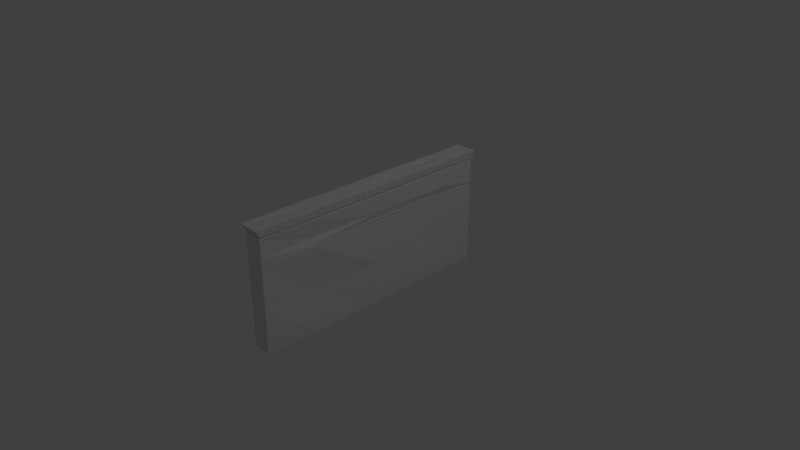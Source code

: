 # Source: wall1.1.blend  (saved by Blender 2.79.0; exported with 4.5.12 LTS)
import bpy
from mathutils import Matrix  # noqa: F401  (used for matrix-valued properties, if any)

bpy.ops.wm.read_factory_settings(use_empty=True)
scene = bpy.context.scene
scene.name = 'Scene'

# ---- collections
col_collection_1 = bpy.data.collections.new('Collection 1'); scene.collection.children.link(col_collection_1)

# ---- materials (node trees are filled in below, after node groups)
mat_material = bpy.data.materials.new('Material')
mat_material.alpha_threshold = 0.0
mat_material.use_transparent_shadow = False
mat_material.roughness = 0.5
mat_material.line_color = (0.0, 0.0, 0.0, 1.0)

# ---- material node trees

# ---- world
world_world = bpy.data.worlds.new('World'); scene.world = world_world
world_world.color = (0.05088, 0.05088, 0.05088)
world_world.use_sun_shadow = False
world_world.sun_shadow_jitter_overblur = 0.0
world_world.cycles.sampling_method = 'MANUAL'

# ---- cameras
cam_camera = bpy.data.cameras.new('Camera')
cam_camera.clip_end = 100.0
cam_camera.lens = 35.0
cam_camera.sensor_width = 32.0
cam_camera.sensor_height = 18.0
cam_camera.ortho_scale = 7.314
cam_camera.dof.focus_distance = 0.0
cam_camera.dof.aperture_fstop = 128.0

# ---- lights
light_lamp = bpy.data.lights.new('Lamp', 'POINT')
light_lamp.transmission_factor = 0.0
light_lamp.cutoff_distance = 30.0
light_lamp.energy = 100.0
light_lamp.shadow_buffer_clip_start = 1.001
light_lamp.shadow_soft_size = 0.1
light_lamp.shadow_maximum_resolution = 0.006
light_lamp.use_absolute_resolution = True

# ---- meshes
me_cube = bpy.data.meshes.new('Cube')
me_cube.from_pydata([(1.0, 1.0, -0.7269), (1.0, -1.0, -0.7269), (-0.872, -1.0, -0.7269), (-0.872, 1.0, -0.7269), (0.9302, 1.0, 0.9728), (0.9302, -1.0, 0.9728), (-0.7917, -1.0, 0.9728), (-0.7917, 1.0, 0.9728), (1.163, 1.027, 1.088), (1.163, -1.029, 1.088), (-1.034, -1.029, 1.088), (-1.034, 1.027, 1.088), (0.8564, 1.0, 0.9673), (0.8564, -1.0, 0.9673), (-0.7345, -1.0, 0.9673), (-0.7345, 1.0, 0.9673), (1.0, 1.0, 0.9367), (1.0, -1.0, 0.9367), (-0.872, -1.0, 0.9367), (-0.872, 1.0, 0.9367), (1.073, 1.0, 0.9787), (1.073, -1.0, 0.9787), (-0.9453, -1.0, 0.9787), (-0.9453, 1.0, 0.9787), (1.0, 1.0, 0.5587), (1.0, -1.0, 0.5587), (-0.872, -1.0, 0.5587), (-0.872, 1.0, 0.5587), (0.8511, 0.9976, 0.5675), (1.0, -1.0, 0.5808), (-0.872, -1.0, 0.5808), (-0.872, 1.0, 0.5808), (1.0, 1.0, 0.5865), (1.0, -1.0, 0.5865), (-0.872, -1.0, 0.5865), (-0.872, 1.0, 0.5865), (0.904, 0.7248, -0.7122), (-0.872, 0.7248, -0.7269), (0.9302, 0.7248, 0.9728), (-0.7917, 0.7248, 0.9728), (-0.872, 0.7248, 0.9367), (1.0, 0.7248, 0.9367), (0.7628, 0.7273, 0.5558), (-0.7624, 0.7262, 0.5562), (0.7654, 0.7259, 0.5654), (-0.7719, 0.7261, 0.5784), (0.787, 0.7271, 0.5837), (-0.7755, 0.726, 0.5842), (0.9025, 0.7231, -0.712), (0.9302, 0.7231, 0.9728), (-0.872, 0.7231, 0.9367), (-0.7619, 0.7244, 0.5562), (-0.7713, 0.7243, 0.5784), (-0.7749, 0.7243, 0.5842), (-0.872, 0.7231, -0.7269), (-0.7917, 0.7231, 0.9728), (0.969, 0.7231, 0.9367), (0.7623, 0.7255, 0.5559), (0.8762, 0.2134, 0.5772), (0.7848, 0.7253, 0.5837), (0.9001, 0.7198, -0.7116), (0.9302, 0.7198, 0.9728), (-0.872, 0.7198, 0.9367), (-0.7611, 0.7212, 0.5562), (-0.77, 0.7211, 0.5784), (-0.7735, 0.721, 0.5842), (-0.8719, 0.7198, -0.7269), (-0.7917, 0.7198, 0.9728), (1.0, 0.7198, 0.9367), (0.7613, 0.7222, 0.5559), (0.8762, 0.2101, 0.5774), (0.7836, 0.7221, 0.5837), (1.0, 1.0, 0.6826), (1.0, -1.0, 0.6826), (-0.872, -1.0, 0.6826), (-0.872, 1.0, 0.6826), (1.0, 0.7248, 0.6826), (-0.6547, 0.7272, 0.6803), (-0.6542, 0.7254, 0.6803), (1.0, 0.7231, 0.6826), (-0.6532, 0.7221, 0.6803), (1.0, 0.7198, 0.6826), (1.0, 1.0, 0.6881), (1.0, -1.0, 0.6881), (-0.872, -1.0, 0.6881), (-0.872, 1.0, 0.6881), (1.0, 0.7248, 0.6881), (-0.6536, 0.7272, 0.6858), (-0.6531, 0.7254, 0.6858), (0.9639, 0.7231, 0.6881), (-0.6523, 0.7221, 0.6858), (1.0, 0.7198, 0.6881), (0.9952, 0.9998, -0.07277), (1.0, -1.0, -0.07278), (-0.87, -0.9999, -0.07274), (-0.872, 1.0, -0.07279), (-0.7181, 0.7259, -0.07248), (0.7181, 0.726, -0.07245), (-0.718, 0.7242, -0.07247), (0.718, 0.7242, -0.07245), (-0.7179, 0.7209, -0.07246), (0.7179, 0.721, -0.07243), (0.9992, 1.0, -0.08852), (1.0, -1.0, -0.08852), (-0.8608, -0.9993, -0.08824), (-0.872, 1.0, -0.08852), (-0.7407, 0.7258, -0.08818), (0.7407, 0.7258, -0.08816), (-0.7409, 0.724, -0.08818), (0.7409, 0.7241, -0.08816), (-0.7414, 0.7207, -0.08818), (0.7413, 0.7208, -0.08815), (0.9997, 1.0, -0.0983), (1.0, -1.0, -0.0983), (-0.8554, -0.999, -0.09788), (-0.872, 1.0, -0.0983), (-0.7507, 0.7257, -0.09793), (0.7507, 0.7258, -0.09791), (-0.7508, 0.7239, -0.09793), (0.7508, 0.724, -0.09791), (-0.751, 0.7207, -0.09793), (0.7509, 0.7207, -0.09791), (1.0, -0.5675, -0.7269), (0.9302, -0.5675, 0.9728), (-0.872, -0.5675, 0.9367), (-0.872, -0.5675, 0.5587), (-0.8616, -0.5675, 0.5807), (-0.85, -0.5675, 0.5862), (-0.872, -0.5675, -0.7269), (-0.7917, -0.5675, 0.9728), (1.0, -0.5675, 0.9367), (0.9986, -0.5675, 0.5587), (0.993, -0.6957, 0.5808), (0.9618, -0.5675, 0.5865), (-0.7117, -0.5677, 0.6813), (0.7117, -0.5677, 0.6813), (-0.7129, -0.5677, 0.687), (0.7129, -0.5677, 0.687), (-0.5908, -0.5636, -0.0623), (0.5897, -0.5626, -0.05904), (0.5913, -0.5648, -0.08086), (-0.5908, -0.5646, -0.08035), (-0.5966, -0.565, -0.0911), (0.5969, -0.5651, -0.09095), (1.0, -0.5762, -0.7269), (0.9302, -0.5762, 0.9728), (-0.872, -0.5762, 0.9367), (-0.872, -0.5762, 0.5587), (-0.8646, -0.5762, 0.5807), (-0.8555, -0.5763, 0.5863), (-0.722, -0.5764, 0.6816), (-0.7236, -0.5764, 0.6872), (-0.6065, -0.5724, -0.06256), (-0.6107, -0.5732, -0.08028), (-0.6178, -0.5735, -0.09077), (-0.872, -0.5762, -0.7269), (-0.7917, -0.5762, 0.9728), (1.0, -0.5762, 0.9367), (0.999, -0.5762, 0.5587), (0.9926, -0.7018, 0.5808), (0.9645, -0.5762, 0.5865), (0.722, -0.5764, 0.6816), (0.7236, -0.5764, 0.6872), (0.6056, -0.5719, -0.06055), (0.6894, -0.6807, -0.08115), (0.6188, -0.5738, -0.09091), (1.0, -0.5821, -0.7269), (0.9302, -0.5821, 0.9728), (-0.872, -0.5821, 0.9367), (-0.872, -0.5821, 0.5587), (-0.8661, -0.5821, 0.5807), (-0.8586, -0.5821, 0.5864), (-0.7303, -0.5823, 0.6817), (-0.7321, -0.5823, 0.6873), (-0.6183, -0.5783, -0.06274), (-0.6259, -0.579, -0.08012), (-0.6344, -0.5792, -0.09042), (-0.872, -0.5821, -0.7269), (-0.7917, -0.5821, 0.9728), (1.0, -0.5821, 0.9367), (0.9991, -0.5821, 0.5587), (0.9923, -0.706, 0.5808), (0.9663, -0.5821, 0.5865), (0.7303, -0.5823, 0.6817), (0.7321, -0.5823, 0.6873), (0.6178, -0.5781, -0.06161), (0.6897, -0.6864, -0.08055), (0.6357, -0.5795, -0.09066), (-0.872, -0.0005948, -0.7269), (-0.7917, -0.0005948, 0.9728), (1.0, -0.0005956, 0.9367), (0.7789, -0.0006007, 0.5585), (0.8923, -0.2968, 0.5808), (0.8031, -0.0006076, 0.5863), (0.9358, -0.0005954, 0.6826), (0.9469, -0.0005953, 0.6881), (0.8693, -0.0002907, -0.07443), (0.7631, 0.294, -0.09052), (0.8759, -0.0003062, -0.09986), (1.0, -0.0005951, -0.7269), (0.9302, -0.0005955, 0.9728), (-0.872, -0.0005948, 0.9367), (-0.7782, -0.0005987, 0.5585), (-0.7957, -0.000607, 0.5806), (-0.8021, -0.0006059, 0.5863), (-0.872, -0.0005948, 0.6826), (-0.872, -0.0005948, 0.6881), (-0.5338, 0.001077, -0.07144), (-0.5261, 0.001161, -0.08832), (-0.5244, 0.001204, -0.09875), (1.0, -0.01119, -0.7269), (0.9302, -0.01119, 0.9728), (-0.872, -0.01119, 0.9367), (-0.7763, -0.0112, 0.5585), (-0.7911, -0.0112, 0.5806), (-0.7969, -0.0112, 0.5863), (-0.872, -0.01119, 0.6826), (-0.872, -0.01119, 0.6881), (-0.5428, -0.009624, -0.07089), (-0.5389, -0.009567, -0.08747), (-0.5376, -0.009519, -0.09782), (-0.872, -0.01119, -0.7269), (-0.7917, -0.01119, 0.9728), (1.0, -0.01119, 0.9367), (0.7752, -0.01121, 0.5585), (0.8933, -0.3042, 0.5808), (0.7977, -0.0112, 0.5863), (0.9337, -0.01119, 0.6826), (0.9445, -0.01119, 0.6881), (0.875, -0.0109, -0.07436), (0.7666, 0.2834, -0.09056), (0.8817, -0.01092, -0.09979), (1.0, -0.01921, -0.7269), (0.9302, -0.01921, 0.9728), (-0.872, -0.01921, 0.9367), (-0.7771, -0.01923, 0.5585), (-0.7889, -0.01923, 0.5806), (-0.7939, -0.01923, 0.5863), (-0.872, -0.01921, 0.6826), (-0.872, -0.01921, 0.6881), (-0.5475, -0.01769, -0.07052), (-0.5463, -0.01767, -0.08688), (-0.5463, -0.01764, -0.0971), (-0.872, -0.01921, -0.7269), (-0.7917, -0.01921, 0.9728), (1.0, -0.01921, 0.9367), (0.7761, -0.01923, 0.5584), (0.8942, -0.3099, 0.5808), (0.794, -0.01923, 0.5863), (0.9319, -0.01921, 0.6826), (0.9425, -0.01921, 0.6881), (0.879, -0.01893, -0.07431), (0.7699, 0.2748, -0.09164), (0.8857, -0.01895, -0.09973), (0.2301, 1.0, -0.7269), (0.2301, -1.0, -0.7269), (0.222, 1.0, 0.9728), (0.222, -1.0, 0.9728), (0.2301, 1.0, 0.9367), (0.2301, -1.0, 0.9367), (0.2301, -0.9937, 0.5587), (0.2301, 1.0, 0.5587), (0.1424, 0.9986, 0.5729), (0.2301, -0.9888, 0.5808), (0.2301, 1.0, 0.5865), (0.2301, -0.9886, 0.5865), (0.222, 0.7248, 0.9728), (0.1735, 0.7248, -0.7182), (0.222, 0.7231, 0.9728), (0.1727, 0.7231, -0.7181), (0.222, 0.7198, 0.9728), (0.1713, 0.7198, -0.7179), (0.2301, 0.9947, 0.6826), (0.2301, -0.9999, 0.6826), (0.2301, 0.9947, 0.6881), (0.2301, -1.0, 0.6881), (0.2301, -1.0, -0.07278), (0.2273, 0.9957, -0.0728), (0.2301, -1.0, -0.08852), (0.2296, 0.9968, -0.08854), (0.2301, -1.0, -0.0983), (0.2299, 0.997, -0.09831), (0.222, -0.5675, 0.9728), (0.2301, -0.5675, -0.7269), (0.222, -0.5762, 0.9728), (0.2301, -0.5762, -0.7269), (0.222, -0.5821, 0.9728), (0.2301, -0.5821, -0.7269), (0.2301, -0.0005949, -0.7269), (0.222, -0.0005952, 0.9728), (0.2301, -0.01119, -0.7269), (0.222, -0.01119, 0.9728), (0.2301, -0.01921, -0.7269), (0.222, -0.01921, 0.9728), (0.1854, 1.0, -0.7269), (0.1854, -1.0, -0.7269), (0.1809, 1.0, 0.9728), (0.1809, -1.0, 0.9728), (0.1809, 0.7248, 0.9728), (0.1809, 0.7231, 0.9728), (0.1809, 0.7198, 0.9728), (0.1809, -0.5675, 0.9728), (0.1809, -0.5762, 0.9728), (0.1809, -0.5821, 0.9728), (0.1809, -0.0005952, 0.9728), (0.1809, -0.01119, 0.9728), (0.1809, -0.01921, 0.9728), (0.1854, 1.0, 0.9367), (0.1854, -1.0, 0.9367), (0.1854, -0.9976, 0.5587), (0.1854, 1.0, 0.5587), (0.1011, 0.9956, 0.5733), (0.1854, -0.9986, 0.5808), (0.1854, 1.0, 0.5865), (0.1854, -0.9981, 0.5865), (0.1312, 0.7248, -0.7186), (0.1303, 0.7231, -0.7185), (0.129, 0.7198, -0.7183), (0.1854, 0.9987, 0.6826), (0.1854, -0.997, 0.6826), (0.1854, 0.9994, 0.6881), (0.1854, -0.998, 0.6881), (0.1854, -1.0, -0.07278), (0.1827, 0.9994, -0.07278), (0.1854, -1.0, -0.08852), (0.1849, 0.998, -0.08853), (0.1854, -1.0, -0.0983), (0.1852, 0.9976, -0.09831), (0.1854, -0.5675, -0.7269), (0.1854, -0.5762, -0.7269), (0.1854, -0.5821, -0.7269), (0.1854, -0.0005949, -0.7269), (0.1854, -0.01119, -0.7269), (0.1854, -0.01921, -0.7269), (-0.656, 1.0, -0.7269), (-0.656, -1.0, -0.7269), (-0.5929, 1.0, 0.9728), (-0.5929, -1.0, 0.9728), (-0.5929, 0.7248, 0.9728), (-0.5929, 0.7231, 0.9728), (-0.5929, 0.7198, 0.9728), (-0.5929, -0.5675, 0.9728), (-0.5929, -0.5762, 0.9728), (-0.5929, -0.5821, 0.9728), (-0.5929, -0.0005948, 0.9728), (-0.5929, -0.01119, 0.9728), (-0.5929, -0.01921, 0.9728), (-0.656, 1.0, 0.9367), (-0.656, -1.0, 0.9367), (-0.656, -1.0, 0.5587), (-0.656, 1.0, 0.5587), (-0.6731, 0.9997, 0.5792), (-0.656, -1.0, 0.5808), (-0.656, 1.0, 0.5865), (-0.656, -1.0, 0.5865), (-0.667, 0.7248, -0.7252), (-0.6672, 0.7231, -0.7252), (-0.6674, 0.7198, -0.7251), (-0.656, 1.0, 0.6826), (-0.656, -1.0, 0.6826), (-0.656, 1.0, 0.6881), (-0.656, -1.0, 0.6881), (-0.656, -0.9994, -0.07277), (-0.6566, 0.9968, -0.07265), (-0.656, -0.9974, -0.08842), (-0.6563, 0.9927, -0.08813), (-0.6561, -0.994, -0.09806), (-0.6564, 0.9899, -0.09778), (-0.656, -0.5675, -0.7269), (-0.656, -0.5762, -0.7269), (-0.656, -0.5821, -0.7269), (-0.656, -0.0005948, -0.7269), (-0.656, -0.01119, -0.7269), (-0.656, -0.01921, -0.7269), (0.6952, 1.027, 1.088), (0.6952, -1.029, 1.088), (0.5175, 1.0, 0.9673), (0.5175, -1.0, 0.9673), (0.6428, 1.0, 0.9787), (0.6428, -1.0, 0.9787), (0.4465, 1.024, 1.083), (0.4465, -1.029, 1.088), (0.3374, 1.0, 0.9673), (0.3374, -1.0, 0.9673), (0.4144, 1.0, 0.9787), (0.4144, -1.0, 0.9787), (1.163, -0.4928, 1.088), (-1.034, -0.4928, 1.088), (0.8564, -0.4786, 0.9673), (-0.7345, -0.4786, 0.9673), (-0.9453, -0.4786, 0.9787), (1.073, -0.4786, 0.9787), (0.5175, -0.4786, 0.9673), (0.6952, -0.4928, 1.088), (0.3374, -0.4786, 0.9673), (0.4465, -0.4928, 1.088), (1.163, -0.6457, 1.088), (0.8564, -0.6274, 0.9673), (1.073, -0.6274, 0.9787), (0.5175, -0.6274, 0.9673), (0.3374, -0.6274, 0.9673), (-1.034, -0.6457, 1.088), (-0.7345, -0.6274, 0.9673), (-0.9453, -0.6274, 0.9787), (0.6952, -0.6457, 1.088), (0.4465, -0.6457, 1.085), (-1.034, 0.237, 1.088), (-0.7345, 0.2312, 0.9673), (-0.9453, 0.2312, 0.9787), (0.6952, 0.237, 1.088), (0.4465, 0.237, 1.077), (1.163, 0.237, 1.088), (0.8564, 0.2312, 0.9673), (1.073, 0.2312, 0.9787), (0.5175, 0.2312, 0.9673), (0.3374, 0.2312, 0.9673), (1.163, 0.2162, 1.088), (0.8564, 0.211, 0.9673), (1.073, 0.211, 0.9787), (0.5175, 0.211, 0.9673), (0.3374, 0.211, 0.9673), (-1.034, 0.2162, 1.088), (-0.7345, 0.211, 0.9673), (-0.9453, 0.211, 0.9787), (0.6952, 0.2162, 1.088), (0.4465, 0.2162, 1.076), (-0.7136, 1.027, 1.088), (-0.7136, -1.029, 1.088), (-0.5023, 1.0, 0.9673), (-0.5023, -1.0, 0.9673), (-0.6507, 1.0, 0.9787), (-0.6507, -1.0, 0.9787), (-0.5023, -0.4786, 0.9673), (-0.7136, -0.4928, 1.088), (-0.5023, -0.6274, 0.9673), (-0.7136, -0.6457, 1.088), (-0.7136, 0.237, 1.088), (-0.5023, 0.2312, 0.9673), (-0.7136, 0.2162, 1.088), (-0.5023, 0.211, 0.9673), (-0.1326, -0.4786, 0.9673), (-0.1326, -0.6274, 0.9673), (-0.1326, 0.2312, 0.9673), (-0.1326, 0.211, 0.9673), (-0.2028, 1.026, 1.085), (-0.2028, -1.029, 1.088), (-0.1326, 1.0, 0.9673), (-0.1326, -1.0, 0.9673), (-0.1818, 1.0, 0.9787), (-0.1818, -1.0, 0.9787), (-0.2028, -0.4928, 1.088), (-0.2028, -0.6457, 1.073), (-0.2028, 0.237, 1.088), (-0.2028, 0.2162, 1.088), (-1.034, 0.7768, 1.088), (-0.7345, 0.7563, 0.9673), (-0.9453, 0.7563, 0.9787), (0.6952, 0.7768, 1.087), (0.4465, 0.7768, 1.088), (1.163, 0.7768, 1.088), (0.8564, 0.7563, 0.9673), (1.073, 0.7563, 0.9787), (0.5175, 0.7563, 0.9673), (0.3374, 0.7563, 0.9673), (-0.5023, 0.7563, 0.9673), (-0.7136, 0.7768, 1.088), (-0.2028, 0.7768, 1.085), (-0.1326, 0.7563, 0.9673), (1.163, 0.6671, 1.088), (0.8564, 0.6496, 0.9673), (1.073, 0.6496, 0.9787), (0.5175, 0.6496, 0.9673), (0.3374, 0.6496, 0.9673), (-0.5023, 0.6496, 0.9673), (-0.1326, 0.6496, 0.9673), (-1.034, 0.6671, 1.088), (-0.7345, 0.6496, 0.9673), (-0.9453, 0.6496, 0.9787), (0.6952, 0.6671, 1.088), (0.4465, 0.6671, 1.088), (-0.7136, 0.6671, 1.088), (-0.2029, 0.6671, 1.073), (1.163, 0.5749, 1.088), (0.8564, 0.5599, 0.9673), (1.073, 0.5599, 0.9787), (0.5175, 0.5599, 0.9673), (0.3374, 0.5599, 0.9673), (-0.5023, 0.5599, 0.9673), (-0.1326, 0.5599, 0.9673), (-1.034, 0.5749, 1.088), (-0.7345, 0.5599, 0.9673), (-0.9453, 0.5599, 0.9787), (0.6952, 0.5749, 1.088), (0.4465, 0.5749, 1.088), (-0.7136, 0.5749, 1.088), (-0.2029, 0.5749, 1.066)], [], [(370, 177, 2, 335), (343, 337, 6, 178), (179, 17, 5, 167), (348, 18, 6, 337), (40, 19, 7, 39), (367, 115, 3, 334), (435, 427, 10, 401), (434, 402, 14, 429), (398, 397, 13, 21), (431, 429, 14, 22), (456, 455, 15, 23), (430, 426, 11, 23), (336, 7, 19, 347), (87, 85, 19, 40), (361, 84, 18, 348), (184, 83, 17, 179), (428, 430, 23, 15), (454, 456, 23, 11), (427, 431, 22, 10), (396, 398, 21, 9), (185, 93, 25, 180), (362, 94, 26, 349), (96, 95, 27, 43), (351, 31, 27, 350), (353, 35, 31, 351), (180, 25, 29, 181), (349, 26, 30, 352), (43, 27, 31, 45), (358, 75, 35, 353), (181, 29, 33, 182), (352, 30, 34, 354), (45, 31, 35, 47), (52, 45, 47, 53), (28, 44, 46, 32), (51, 43, 45, 52), (24, 42, 44, 28), (98, 96, 43, 51), (92, 97, 42, 24), (82, 86, 41, 16), (88, 87, 40, 50), (50, 40, 39, 55), (16, 41, 38, 4), (336, 338, 39, 7), (334, 3, 37, 355), (62, 50, 55, 67), (90, 88, 50, 62), (100, 98, 51, 63), (63, 51, 52, 64), (64, 52, 53, 65), (44, 58, 59, 46), (42, 57, 58, 44), (97, 99, 57, 42), (86, 89, 56, 41), (41, 56, 49, 38), (338, 339, 55, 39), (355, 37, 54, 356), (203, 64, 65, 204), (202, 63, 64, 203), (207, 100, 63, 202), (206, 90, 62, 201), (201, 62, 67, 189), (58, 70, 71, 59), (57, 69, 70, 58), (99, 101, 69, 57), (89, 91, 68, 56), (56, 68, 61, 49), (339, 340, 67, 55), (356, 54, 66, 357), (59, 71, 81, 79), (204, 65, 80, 205), (46, 59, 79, 76), (65, 53, 78, 80), (53, 47, 77, 78), (32, 46, 76, 72), (360, 85, 75, 358), (182, 33, 73, 183), (354, 34, 74, 359), (47, 35, 75, 77), (347, 19, 85, 360), (79, 81, 91, 89), (205, 80, 90, 206), (76, 79, 89, 86), (80, 78, 88, 90), (78, 77, 87, 88), (72, 76, 86, 82), (183, 73, 83, 184), (359, 74, 84, 361), (77, 75, 85, 87), (109, 111, 101, 99), (208, 110, 100, 207), (107, 109, 99, 97), (110, 108, 98, 100), (102, 107, 97, 92), (108, 106, 96, 98), (106, 105, 95, 96), (364, 104, 94, 362), (186, 103, 93, 185), (350, 27, 95, 363), (187, 113, 103, 186), (366, 114, 104, 364), (116, 115, 105, 106), (118, 116, 106, 108), (112, 117, 107, 102), (120, 118, 108, 110), (117, 119, 109, 107), (209, 120, 110, 208), (119, 121, 111, 109), (363, 95, 105, 365), (48, 60, 121, 119), (188, 66, 120, 209), (36, 48, 119, 117), (66, 54, 118, 120), (0, 36, 117, 112), (54, 37, 116, 118), (37, 3, 115, 116), (335, 2, 114, 366), (166, 1, 113, 187), (365, 105, 115, 367), (232, 122, 143, 253), (155, 128, 142, 154), (154, 142, 141, 153), (253, 143, 140, 252), (252, 140, 139, 251), (153, 141, 138, 152), (249, 135, 137, 250), (150, 134, 136, 151), (248, 133, 135, 249), (149, 127, 134, 150), (146, 124, 129, 156), (151, 136, 124, 146), (152, 138, 125, 147), (147, 125, 126, 148), (148, 126, 127, 149), (247, 132, 133, 248), (246, 131, 132, 247), (251, 139, 131, 246), (250, 137, 130, 245), (245, 130, 123, 233), (346, 341, 129, 244), (373, 243, 128, 368), (170, 148, 149, 171), (169, 147, 148, 170), (174, 152, 147, 169), (173, 151, 146, 168), (168, 146, 156, 178), (171, 149, 150, 172), (172, 150, 151, 173), (175, 153, 152, 174), (176, 154, 153, 175), (177, 155, 154, 176), (122, 144, 165, 143), (143, 165, 164, 140), (140, 164, 163, 139), (135, 161, 162, 137), (133, 160, 161, 135), (132, 159, 160, 133), (131, 158, 159, 132), (139, 163, 158, 131), (137, 162, 157, 130), (130, 157, 145, 123), (341, 342, 156, 129), (368, 128, 155, 369), (2, 177, 176, 114), (114, 176, 175, 104), (104, 175, 174, 94), (74, 172, 173, 84), (34, 171, 172, 74), (18, 168, 178, 6), (84, 173, 168, 18), (94, 174, 169, 26), (26, 169, 170, 30), (30, 170, 171, 34), (144, 166, 187, 165), (165, 187, 186, 164), (164, 186, 185, 163), (161, 183, 184, 162), (160, 182, 183, 161), (159, 181, 182, 160), (158, 180, 181, 159), (163, 185, 180, 158), (162, 184, 179, 157), (157, 179, 167, 145), (342, 343, 178, 156), (369, 155, 177, 370), (357, 66, 188, 371), (340, 344, 189, 67), (68, 190, 200, 61), (91, 195, 190, 68), (101, 196, 191, 69), (69, 191, 192, 70), (70, 192, 193, 71), (71, 193, 194, 81), (81, 194, 195, 91), (111, 197, 196, 101), (121, 198, 197, 111), (60, 199, 198, 121), (221, 188, 209, 220), (220, 209, 208, 219), (219, 208, 207, 218), (216, 205, 206, 217), (215, 204, 205, 216), (212, 201, 189, 222), (217, 206, 201, 212), (218, 207, 202, 213), (213, 202, 203, 214), (214, 203, 204, 215), (236, 214, 215, 237), (235, 213, 214, 236), (240, 218, 213, 235), (239, 217, 212, 234), (234, 212, 222, 244), (237, 215, 216, 238), (238, 216, 217, 239), (241, 219, 218, 240), (242, 220, 219, 241), (243, 221, 220, 242), (371, 188, 221, 372), (344, 345, 222, 189), (190, 223, 211, 200), (195, 228, 223, 190), (196, 229, 224, 191), (191, 224, 225, 192), (192, 225, 226, 193), (193, 226, 227, 194), (194, 227, 228, 195), (197, 230, 229, 196), (198, 231, 230, 197), (199, 210, 231, 198), (128, 243, 242, 142), (142, 242, 241, 141), (141, 241, 240, 138), (134, 238, 239, 136), (127, 237, 238, 134), (124, 234, 244, 129), (136, 239, 234, 124), (138, 240, 235, 125), (125, 235, 236, 126), (126, 236, 237, 127), (372, 221, 243, 373), (345, 346, 244, 222), (223, 245, 233, 211), (228, 250, 245, 223), (229, 251, 246, 224), (224, 246, 247, 225), (225, 247, 248, 226), (226, 248, 249, 227), (227, 249, 250, 228), (230, 252, 251, 229), (231, 253, 252, 230), (210, 232, 253, 231), (211, 233, 293, 291), (210, 290, 292, 232), (200, 211, 291, 289), (199, 288, 290, 210), (61, 200, 289, 270), (60, 271, 288, 199), (144, 285, 287, 166), (145, 167, 286, 284), (122, 283, 285, 144), (123, 145, 284, 282), (232, 292, 283, 122), (233, 123, 282, 293), (102, 279, 281, 112), (1, 255, 280, 113), (92, 277, 279, 102), (113, 280, 278, 103), (24, 261, 277, 92), (103, 278, 276, 93), (73, 273, 275, 83), (16, 258, 274, 82), (33, 265, 273, 73), (82, 274, 272, 72), (48, 269, 271, 60), (49, 61, 270, 268), (36, 267, 269, 48), (38, 49, 268, 266), (0, 254, 267, 36), (4, 38, 266, 256), (29, 263, 265, 33), (72, 272, 264, 32), (25, 260, 263, 29), (32, 264, 262, 28), (28, 262, 261, 24), (93, 276, 260, 25), (83, 275, 259, 17), (4, 256, 258, 16), (112, 281, 254, 0), (17, 259, 257, 5), (167, 5, 257, 286), (166, 287, 255, 1), (291, 293, 306, 305), (290, 332, 333, 292), (289, 291, 305, 304), (288, 331, 332, 290), (270, 289, 304, 300), (271, 317, 331, 288), (285, 329, 330, 287), (284, 286, 303, 302), (283, 328, 329, 285), (282, 284, 302, 301), (292, 333, 328, 283), (293, 282, 301, 306), (279, 325, 327, 281), (255, 295, 326, 280), (277, 323, 325, 279), (280, 326, 324, 278), (261, 310, 323, 277), (278, 324, 322, 276), (273, 319, 321, 275), (258, 307, 320, 274), (265, 314, 319, 273), (274, 320, 318, 272), (269, 316, 317, 271), (268, 270, 300, 299), (267, 315, 316, 269), (266, 268, 299, 298), (254, 294, 315, 267), (256, 266, 298, 296), (263, 312, 314, 265), (272, 318, 313, 264), (260, 309, 312, 263), (264, 313, 311, 262), (262, 311, 310, 261), (276, 322, 309, 260), (275, 321, 308, 259), (256, 296, 307, 258), (281, 327, 294, 254), (259, 308, 297, 257), (286, 257, 297, 303), (287, 330, 295, 255), (305, 306, 346, 345), (332, 372, 373, 333), (304, 305, 345, 344), (331, 371, 372, 332), (300, 304, 344, 340), (317, 357, 371, 331), (329, 369, 370, 330), (302, 303, 343, 342), (328, 368, 369, 329), (301, 302, 342, 341), (333, 373, 368, 328), (306, 301, 341, 346), (325, 365, 367, 327), (295, 335, 366, 326), (323, 363, 365, 325), (326, 366, 364, 324), (310, 350, 363, 323), (324, 364, 362, 322), (319, 359, 361, 321), (307, 347, 360, 320), (314, 354, 359, 319), (320, 360, 358, 318), (316, 356, 357, 317), (299, 300, 340, 339), (315, 355, 356, 316), (298, 299, 339, 338), (294, 334, 355, 315), (296, 298, 338, 336), (312, 352, 354, 314), (318, 358, 353, 313), (309, 349, 352, 312), (313, 353, 351, 311), (311, 351, 350, 310), (322, 362, 349, 309), (321, 361, 348, 308), (296, 336, 347, 307), (327, 367, 334, 294), (308, 348, 337, 297), (303, 297, 337, 343), (330, 370, 335, 295), (9, 21, 379, 375), (12, 20, 378, 376), (20, 8, 374, 378), (21, 13, 377, 379), (397, 399, 377, 13), (396, 9, 375, 404), (375, 379, 385, 381), (376, 378, 384, 382), (378, 374, 380, 384), (379, 377, 383, 385), (399, 400, 383, 377), (404, 375, 381, 405), (424, 393, 395, 425), (419, 420, 394, 392), (416, 386, 393, 424), (417, 419, 392, 388), (416, 418, 391, 386), (401, 403, 390, 387), (403, 402, 389, 390), (418, 417, 388, 391), (439, 422, 389, 432), (438, 433, 387, 421), (22, 14, 402, 403), (10, 22, 403, 401), (393, 404, 405, 395), (392, 394, 400, 399), (386, 396, 404, 393), (388, 392, 399, 397), (386, 391, 398, 396), (391, 388, 397, 398), (432, 389, 402, 434), (433, 435, 401, 387), (494, 436, 406, 489), (487, 490, 407, 437), (484, 483, 412, 413), (482, 484, 413, 411), (483, 485, 414, 412), (482, 411, 409, 492), (485, 486, 415, 414), (492, 409, 410, 493), (421, 423, 408, 406), (423, 422, 407, 408), (390, 389, 422, 423), (387, 390, 423, 421), (436, 438, 421, 406), (437, 407, 422, 439), (413, 412, 417, 418), (411, 413, 418, 416), (412, 414, 419, 417), (411, 416, 424, 409), (414, 415, 420, 419), (409, 424, 425, 410), (442, 437, 439, 443), (452, 453, 438, 436), (488, 487, 437, 442), (495, 452, 436, 494), (450, 451, 435, 433), (440, 432, 434, 441), (453, 450, 433, 438), (443, 439, 432, 440), (445, 449, 431, 427), (446, 448, 430, 428), (448, 444, 426, 430), (449, 447, 429, 431), (441, 434, 429, 447), (451, 445, 427, 435), (405, 381, 445, 451), (400, 441, 447, 383), (385, 383, 447, 449), (384, 380, 444, 448), (382, 384, 448, 446), (381, 385, 449, 445), (420, 443, 440, 394), (425, 395, 450, 453), (394, 440, 441, 400), (395, 405, 451, 450), (493, 410, 452, 495), (486, 488, 442, 415), (410, 425, 453, 452), (415, 442, 443, 420), (382, 446, 467, 463), (380, 458, 466, 444), (444, 466, 465, 426), (446, 428, 464, 467), (374, 457, 458, 380), (376, 382, 463, 462), (8, 459, 457, 374), (12, 376, 462, 460), (8, 20, 461, 459), (20, 12, 460, 461), (428, 15, 455, 464), (426, 465, 454, 11), (475, 477, 456, 454), (477, 476, 455, 456), (491, 490, 476, 477), (489, 491, 477, 475), (463, 467, 474, 472), (458, 479, 481, 466), (466, 481, 480, 465), (467, 464, 473, 474), (457, 478, 479, 458), (462, 463, 472, 471), (459, 468, 478, 457), (460, 462, 471, 469), (459, 461, 470, 468), (461, 460, 469, 470), (464, 455, 476, 473), (465, 480, 475, 454), (406, 408, 491, 489), (408, 407, 490, 491), (472, 474, 488, 486), (479, 493, 495, 481), (481, 495, 494, 480), (474, 473, 487, 488), (478, 492, 493, 479), (471, 472, 486, 485), (468, 482, 492, 478), (469, 471, 485, 483), (468, 470, 484, 482), (470, 469, 483, 484), (473, 476, 490, 487), (480, 494, 489, 475)])
me_cube.materials.append(mat_material)
me_cube.use_remesh_preserve_volume = False
me_cube.use_remesh_preserve_attributes = False
me_cube.use_mirror_vertex_groups = False
me_cube.update()

# ---- objects
ob_cube = bpy.data.objects.new('Cube', me_cube)
ob_lamp = bpy.data.objects.new('Lamp', light_lamp)
ob_camera = bpy.data.objects.new('Camera', cam_camera)

# ---- transforms, parenting, visibility, modifiers, constraints
ob_cube.location = (0.0, 0.0, 0.0)
ob_cube.scale = (0.1389, 1.73, 0.9094)
ob_cube.lock_rotations_4d = False
ob_cube.empty_display_type = 'ARROWS'
ob_cube.lineart.crease_threshold = 0.0
ob_lamp.location = (4.076, 1.005, 5.904)
ob_lamp.rotation_euler = (0.6503, 0.05522, 1.866)
ob_lamp.lock_rotations_4d = False
ob_lamp.empty_display_type = 'ARROWS'
ob_lamp.color = (0.0, 0.0, 0.0, 0.0)
ob_lamp.lineart.crease_threshold = 0.0
ob_camera.location = (7.481, -6.508, 5.344)
ob_camera.rotation_euler = (1.109, 0.0, 0.8149)
ob_camera.lock_rotations_4d = False
ob_camera.empty_display_type = 'ARROWS'
ob_camera.color = (0.0, 0.0, 0.0, 0.0)
ob_camera.display_type = 'WIRE'
ob_camera.lineart.crease_threshold = 0.0

# ---- collection membership
col_collection_1.objects.link(ob_cube)
col_collection_1.objects.link(ob_lamp)
col_collection_1.objects.link(ob_camera)

# ---- scene / render settings (as saved in the file)
scene.camera = ob_camera
scene.frame_start = 1; scene.frame_end = 250; scene.frame_set(1)
scene.render.engine = 'BLENDER_EEVEE_NEXT'
scene.render.resolution_percentage = 50
scene.render.dither_intensity = 0.0
scene.cycles.use_denoising = False
scene.cycles.samples = 128
scene.cycles.sampling_pattern = 'TABULATED_SOBOL'
scene.cycles.use_adaptive_sampling = False
scene.cycles.use_light_tree = False
scene.cycles.blur_glossy = 0.0
scene.cycles.sample_clamp_indirect = 0.0
scene.view_settings.view_transform = 'Standard'
bpy.context.view_layer.update()
